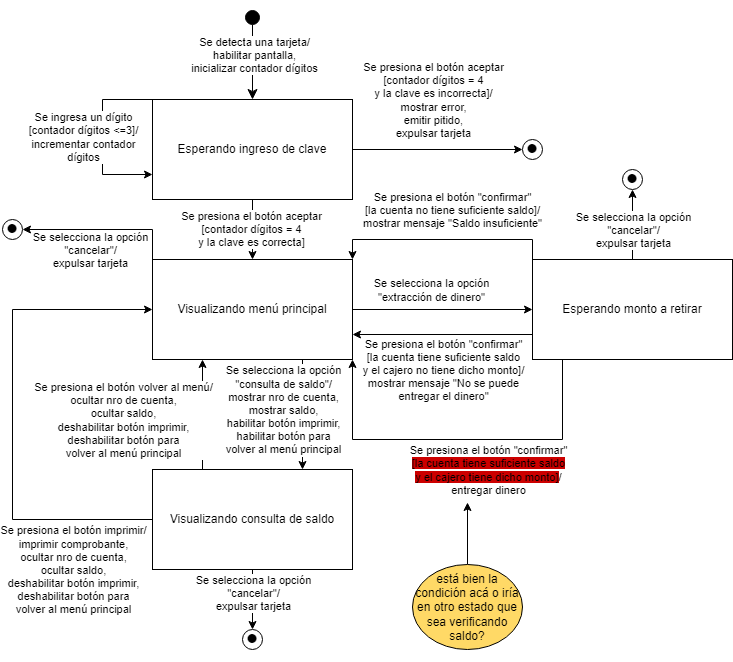

The diagram above was exported from draw.io. Its source (the exported page's mxGraphModel, read from the mxfile embedded in the PNG):
<mxGraphModel dx="1546" dy="758" grid="1" gridSize="10" guides="1" tooltips="1" connect="1" arrows="1" fold="1" page="1" pageScale="1" pageWidth="827" pageHeight="1169" math="0" shadow="0">
  <root>
    <mxCell id="0" />
    <mxCell id="1" parent="0" />
    <mxCell id="r3mxk8c8SwfDg71ygpMa-8" style="edgeStyle=orthogonalEdgeStyle;rounded=0;orthogonalLoop=1;jettySize=auto;html=1;" edge="1" parent="1" source="r3mxk8c8SwfDg71ygpMa-1" target="r3mxk8c8SwfDg71ygpMa-7">
      <mxGeometry relative="1" as="geometry" />
    </mxCell>
    <mxCell id="r3mxk8c8SwfDg71ygpMa-9" value="Se presiona el botón aceptar&lt;br&gt;[contador dígitos = 4&lt;br&gt;y la clave es correcta]" style="edgeLabel;html=1;align=center;verticalAlign=middle;resizable=0;points=[];" vertex="1" connectable="0" parent="r3mxk8c8SwfDg71ygpMa-8">
      <mxGeometry x="-0.04" y="-2" relative="1" as="geometry">
        <mxPoint as="offset" />
      </mxGeometry>
    </mxCell>
    <mxCell id="r3mxk8c8SwfDg71ygpMa-1" value="Esperando ingreso de clave" style="whiteSpace=wrap;html=1;align=center;" vertex="1" parent="1">
      <mxGeometry x="140" y="170" width="200" height="100" as="geometry" />
    </mxCell>
    <mxCell id="r3mxk8c8SwfDg71ygpMa-2" value="" style="html=1;verticalAlign=bottom;startArrow=circle;startFill=1;endArrow=classic;startSize=6;endSize=8;curved=0;rounded=0;endFill=1;" edge="1" parent="1" target="r3mxk8c8SwfDg71ygpMa-1">
      <mxGeometry width="80" relative="1" as="geometry">
        <mxPoint x="240" y="80" as="sourcePoint" />
        <mxPoint x="180" y="140" as="targetPoint" />
      </mxGeometry>
    </mxCell>
    <mxCell id="r3mxk8c8SwfDg71ygpMa-3" value="Se detecta una tarjeta/&lt;br&gt;habilitar pantalla,&lt;br&gt;inicializar contador dígitos" style="edgeLabel;html=1;align=center;verticalAlign=middle;resizable=0;points=[];" vertex="1" connectable="0" parent="r3mxk8c8SwfDg71ygpMa-2">
      <mxGeometry y="1" relative="1" as="geometry">
        <mxPoint as="offset" />
      </mxGeometry>
    </mxCell>
    <mxCell id="r3mxk8c8SwfDg71ygpMa-4" style="edgeStyle=orthogonalEdgeStyle;rounded=0;orthogonalLoop=1;jettySize=auto;html=1;exitX=0;exitY=0;exitDx=0;exitDy=0;entryX=0;entryY=0.75;entryDx=0;entryDy=0;" edge="1" parent="1" source="r3mxk8c8SwfDg71ygpMa-1" target="r3mxk8c8SwfDg71ygpMa-1">
      <mxGeometry relative="1" as="geometry">
        <Array as="points">
          <mxPoint x="90" y="170" />
          <mxPoint x="90" y="245" />
        </Array>
      </mxGeometry>
    </mxCell>
    <mxCell id="r3mxk8c8SwfDg71ygpMa-5" value="Se ingresa un dígito&lt;br&gt;[contador dígitos &amp;lt;=3]/&lt;br&gt;incrementar contador&lt;br&gt;dígitos" style="edgeLabel;html=1;align=center;verticalAlign=middle;resizable=0;points=[];" vertex="1" connectable="0" parent="r3mxk8c8SwfDg71ygpMa-4">
      <mxGeometry x="-0.0308" y="-1" relative="1" as="geometry">
        <mxPoint x="-19" y="2" as="offset" />
      </mxGeometry>
    </mxCell>
    <mxCell id="r3mxk8c8SwfDg71ygpMa-11" style="edgeStyle=orthogonalEdgeStyle;rounded=0;orthogonalLoop=1;jettySize=auto;html=1;" edge="1" parent="1" source="r3mxk8c8SwfDg71ygpMa-7" target="r3mxk8c8SwfDg71ygpMa-10">
      <mxGeometry relative="1" as="geometry" />
    </mxCell>
    <mxCell id="r3mxk8c8SwfDg71ygpMa-12" value="Se selecciona la opción&lt;br&gt;&quot;extracción de dinero&quot;" style="edgeLabel;html=1;align=center;verticalAlign=middle;resizable=0;points=[];" vertex="1" connectable="0" parent="r3mxk8c8SwfDg71ygpMa-11">
      <mxGeometry x="-0.175" relative="1" as="geometry">
        <mxPoint x="4" y="-20" as="offset" />
      </mxGeometry>
    </mxCell>
    <mxCell id="r3mxk8c8SwfDg71ygpMa-14" style="edgeStyle=orthogonalEdgeStyle;rounded=0;orthogonalLoop=1;jettySize=auto;html=1;exitX=0.75;exitY=1;exitDx=0;exitDy=0;entryX=0.75;entryY=0;entryDx=0;entryDy=0;" edge="1" parent="1" source="r3mxk8c8SwfDg71ygpMa-7" target="r3mxk8c8SwfDg71ygpMa-13">
      <mxGeometry relative="1" as="geometry" />
    </mxCell>
    <mxCell id="r3mxk8c8SwfDg71ygpMa-15" value="Se selecciona la opción&lt;br&gt;&quot;consulta de saldo&quot;/&lt;br&gt;mostrar nro de cuenta,&lt;br&gt;mostrar saldo,&lt;br&gt;habilitar botón imprimir,&lt;br&gt;habilitar botón para&lt;br&gt;volver al menú principal" style="edgeLabel;html=1;align=center;verticalAlign=middle;resizable=0;points=[];" vertex="1" connectable="0" parent="r3mxk8c8SwfDg71ygpMa-14">
      <mxGeometry x="-0.5667" y="-5" relative="1" as="geometry">
        <mxPoint x="-15" y="26" as="offset" />
      </mxGeometry>
    </mxCell>
    <mxCell id="r3mxk8c8SwfDg71ygpMa-7" value="Visualizando menú principal" style="whiteSpace=wrap;html=1;align=center;" vertex="1" parent="1">
      <mxGeometry x="140" y="330" width="200" height="100" as="geometry" />
    </mxCell>
    <mxCell id="r3mxk8c8SwfDg71ygpMa-38" style="edgeStyle=orthogonalEdgeStyle;rounded=0;orthogonalLoop=1;jettySize=auto;html=1;entryX=1;entryY=1;entryDx=0;entryDy=0;exitX=0.25;exitY=1;exitDx=0;exitDy=0;" edge="1" parent="1" source="r3mxk8c8SwfDg71ygpMa-10" target="r3mxk8c8SwfDg71ygpMa-7">
      <mxGeometry relative="1" as="geometry">
        <mxPoint x="600" y="540" as="targetPoint" />
        <Array as="points">
          <mxPoint x="550" y="510" />
          <mxPoint x="340" y="510" />
        </Array>
      </mxGeometry>
    </mxCell>
    <mxCell id="r3mxk8c8SwfDg71ygpMa-39" value="Se presiona el botón &quot;confirmar&quot;&lt;br&gt;&lt;span style=&quot;background-color: rgb(204, 0, 0);&quot;&gt;[la cuenta tiene suficiente saldo&lt;br&gt;y el cajero tiene dicho monto]&lt;/span&gt;/&lt;br&gt;entregar dinero" style="edgeLabel;html=1;align=center;verticalAlign=middle;resizable=0;points=[];" vertex="1" connectable="0" parent="r3mxk8c8SwfDg71ygpMa-38">
      <mxGeometry x="-0.4182" y="-1" relative="1" as="geometry">
        <mxPoint x="-62" y="31" as="offset" />
      </mxGeometry>
    </mxCell>
    <mxCell id="r3mxk8c8SwfDg71ygpMa-45" style="edgeStyle=orthogonalEdgeStyle;rounded=0;orthogonalLoop=1;jettySize=auto;html=1;exitX=0;exitY=0;exitDx=0;exitDy=0;entryX=1;entryY=0;entryDx=0;entryDy=0;" edge="1" parent="1" source="r3mxk8c8SwfDg71ygpMa-10" target="r3mxk8c8SwfDg71ygpMa-7">
      <mxGeometry relative="1" as="geometry">
        <Array as="points">
          <mxPoint x="520" y="310" />
          <mxPoint x="340" y="310" />
        </Array>
      </mxGeometry>
    </mxCell>
    <mxCell id="r3mxk8c8SwfDg71ygpMa-46" value="Se presiona el botón &quot;confirmar&quot;&lt;br style=&quot;border-color: var(--border-color);&quot;&gt;[la cuenta no tiene suficiente saldo]/&lt;br style=&quot;border-color: var(--border-color);&quot;&gt;mostrar mensaje &quot;Saldo insuficiente&quot;" style="edgeLabel;html=1;align=center;verticalAlign=middle;resizable=0;points=[];" vertex="1" connectable="0" parent="r3mxk8c8SwfDg71ygpMa-45">
      <mxGeometry x="0.06" y="-3" relative="1" as="geometry">
        <mxPoint x="16" y="-27" as="offset" />
      </mxGeometry>
    </mxCell>
    <mxCell id="r3mxk8c8SwfDg71ygpMa-47" style="edgeStyle=orthogonalEdgeStyle;rounded=0;orthogonalLoop=1;jettySize=auto;html=1;exitX=0;exitY=0.75;exitDx=0;exitDy=0;entryX=1;entryY=0.75;entryDx=0;entryDy=0;" edge="1" parent="1" source="r3mxk8c8SwfDg71ygpMa-10" target="r3mxk8c8SwfDg71ygpMa-7">
      <mxGeometry relative="1" as="geometry" />
    </mxCell>
    <mxCell id="r3mxk8c8SwfDg71ygpMa-48" value="Se presiona el botón &quot;confirmar&quot;&lt;br style=&quot;border-color: var(--border-color);&quot;&gt;[la cuenta tiene suficiente saldo&lt;br style=&quot;border-color: var(--border-color);&quot;&gt;y el cajero no tiene dicho monto]/&lt;br style=&quot;border-color: var(--border-color);&quot;&gt;mostrar mensaje &quot;No se puede&lt;br&gt;entregar el dinero&quot;" style="edgeLabel;html=1;align=center;verticalAlign=middle;resizable=0;points=[];" vertex="1" connectable="0" parent="r3mxk8c8SwfDg71ygpMa-47">
      <mxGeometry x="0.025" y="4" relative="1" as="geometry">
        <mxPoint x="2" y="31" as="offset" />
      </mxGeometry>
    </mxCell>
    <mxCell id="r3mxk8c8SwfDg71ygpMa-10" value="Esperando monto a retirar" style="whiteSpace=wrap;html=1;align=center;" vertex="1" parent="1">
      <mxGeometry x="520" y="330" width="200" height="100" as="geometry" />
    </mxCell>
    <mxCell id="r3mxk8c8SwfDg71ygpMa-16" style="edgeStyle=orthogonalEdgeStyle;rounded=0;orthogonalLoop=1;jettySize=auto;html=1;exitX=0.25;exitY=0;exitDx=0;exitDy=0;entryX=0.25;entryY=1;entryDx=0;entryDy=0;" edge="1" parent="1" source="r3mxk8c8SwfDg71ygpMa-13" target="r3mxk8c8SwfDg71ygpMa-7">
      <mxGeometry relative="1" as="geometry" />
    </mxCell>
    <mxCell id="r3mxk8c8SwfDg71ygpMa-17" value="Se presiona el botón volver al menú/&lt;br&gt;ocultar nro de cuenta,&lt;br style=&quot;border-color: var(--border-color);&quot;&gt;ocultar saldo,&lt;br style=&quot;border-color: var(--border-color);&quot;&gt;deshabilitar botón imprimir,&lt;br style=&quot;border-color: var(--border-color);&quot;&gt;deshabilitar botón para&lt;br style=&quot;border-color: var(--border-color);&quot;&gt;volver al menú principal" style="edgeLabel;html=1;align=center;verticalAlign=middle;resizable=0;points=[];" vertex="1" connectable="0" parent="r3mxk8c8SwfDg71ygpMa-16">
      <mxGeometry x="0.0571" relative="1" as="geometry">
        <mxPoint x="-80" y="8" as="offset" />
      </mxGeometry>
    </mxCell>
    <mxCell id="r3mxk8c8SwfDg71ygpMa-22" style="edgeStyle=orthogonalEdgeStyle;rounded=0;orthogonalLoop=1;jettySize=auto;html=1;exitX=0;exitY=0.5;exitDx=0;exitDy=0;entryX=0;entryY=0.5;entryDx=0;entryDy=0;" edge="1" parent="1" source="r3mxk8c8SwfDg71ygpMa-13" target="r3mxk8c8SwfDg71ygpMa-7">
      <mxGeometry relative="1" as="geometry">
        <Array as="points">
          <mxPoint y="590" />
          <mxPoint y="380" />
        </Array>
      </mxGeometry>
    </mxCell>
    <mxCell id="r3mxk8c8SwfDg71ygpMa-23" value="Se presiona el botón imprimir/&lt;br&gt;imprimir comprobante,&lt;br style=&quot;border-color: var(--border-color);&quot;&gt;ocultar nro de cuenta,&lt;br style=&quot;border-color: var(--border-color);&quot;&gt;ocultar saldo,&lt;br style=&quot;border-color: var(--border-color);&quot;&gt;deshabilitar botón imprimir,&lt;br style=&quot;border-color: var(--border-color);&quot;&gt;deshabilitar botón para&lt;br style=&quot;border-color: var(--border-color);&quot;&gt;volver al menú principal" style="edgeLabel;html=1;align=center;verticalAlign=middle;resizable=0;points=[];" vertex="1" connectable="0" parent="r3mxk8c8SwfDg71ygpMa-22">
      <mxGeometry x="-0.6605" y="-2" relative="1" as="geometry">
        <mxPoint x="3" y="52" as="offset" />
      </mxGeometry>
    </mxCell>
    <mxCell id="r3mxk8c8SwfDg71ygpMa-13" value="Visualizando consulta de saldo" style="whiteSpace=wrap;html=1;align=center;" vertex="1" parent="1">
      <mxGeometry x="140" y="540" width="200" height="100" as="geometry" />
    </mxCell>
    <mxCell id="r3mxk8c8SwfDg71ygpMa-19" style="edgeStyle=orthogonalEdgeStyle;rounded=0;orthogonalLoop=1;jettySize=auto;html=1;exitX=1;exitY=0.5;exitDx=0;exitDy=0;" edge="1" target="r3mxk8c8SwfDg71ygpMa-20" parent="1" source="r3mxk8c8SwfDg71ygpMa-1">
      <mxGeometry relative="1" as="geometry">
        <mxPoint x="440" y="190" as="sourcePoint" />
      </mxGeometry>
    </mxCell>
    <mxCell id="r3mxk8c8SwfDg71ygpMa-21" value="Se presiona el botón aceptar&lt;br&gt;[contador dígitos = 4&lt;br&gt;y la clave es incorrecta]/&lt;br&gt;mostrar error,&lt;br&gt;emitir pitido,&lt;br&gt;expulsar tarjeta" style="edgeLabel;html=1;align=center;verticalAlign=middle;resizable=0;points=[];" vertex="1" connectable="0" parent="r3mxk8c8SwfDg71ygpMa-19">
      <mxGeometry x="-0.2462" y="1" relative="1" as="geometry">
        <mxPoint x="16" y="-49" as="offset" />
      </mxGeometry>
    </mxCell>
    <mxCell id="r3mxk8c8SwfDg71ygpMa-20" value="&lt;font style=&quot;font-size: 37px;&quot;&gt;•&lt;/font&gt;" style="ellipse;whiteSpace=wrap;html=1;aspect=fixed;" vertex="1" parent="1">
      <mxGeometry x="510" y="210" width="20" height="20" as="geometry" />
    </mxCell>
    <mxCell id="r3mxk8c8SwfDg71ygpMa-27" style="edgeStyle=orthogonalEdgeStyle;rounded=0;orthogonalLoop=1;jettySize=auto;html=1;exitX=0;exitY=0;exitDx=0;exitDy=0;" edge="1" parent="1" target="r3mxk8c8SwfDg71ygpMa-29" source="r3mxk8c8SwfDg71ygpMa-7">
      <mxGeometry relative="1" as="geometry">
        <mxPoint x="350" y="300" as="sourcePoint" />
        <Array as="points">
          <mxPoint x="140" y="300" />
        </Array>
      </mxGeometry>
    </mxCell>
    <mxCell id="r3mxk8c8SwfDg71ygpMa-28" value="Se selecciona la opción&lt;br&gt;&quot;cancelar&quot;/&lt;br&gt;expulsar tarjeta" style="edgeLabel;html=1;align=center;verticalAlign=middle;resizable=0;points=[];" vertex="1" connectable="0" parent="r3mxk8c8SwfDg71ygpMa-27">
      <mxGeometry x="-0.2462" y="1" relative="1" as="geometry">
        <mxPoint x="-33" y="19" as="offset" />
      </mxGeometry>
    </mxCell>
    <mxCell id="r3mxk8c8SwfDg71ygpMa-29" value="&lt;font style=&quot;font-size: 37px;&quot;&gt;•&lt;/font&gt;" style="ellipse;whiteSpace=wrap;html=1;aspect=fixed;" vertex="1" parent="1">
      <mxGeometry x="-10" y="290" width="20" height="20" as="geometry" />
    </mxCell>
    <mxCell id="r3mxk8c8SwfDg71ygpMa-30" style="edgeStyle=orthogonalEdgeStyle;rounded=0;orthogonalLoop=1;jettySize=auto;html=1;" edge="1" parent="1" target="r3mxk8c8SwfDg71ygpMa-32" source="r3mxk8c8SwfDg71ygpMa-10">
      <mxGeometry relative="1" as="geometry">
        <mxPoint x="530" y="310" as="sourcePoint" />
      </mxGeometry>
    </mxCell>
    <mxCell id="r3mxk8c8SwfDg71ygpMa-31" value="Se selecciona la opción&lt;br&gt;&quot;cancelar&quot;/&lt;br&gt;expulsar tarjeta" style="edgeLabel;html=1;align=center;verticalAlign=middle;resizable=0;points=[];" vertex="1" connectable="0" parent="r3mxk8c8SwfDg71ygpMa-30">
      <mxGeometry x="-0.2462" y="1" relative="1" as="geometry">
        <mxPoint x="1" y="-4" as="offset" />
      </mxGeometry>
    </mxCell>
    <mxCell id="r3mxk8c8SwfDg71ygpMa-32" value="&lt;font style=&quot;font-size: 37px;&quot;&gt;•&lt;/font&gt;" style="ellipse;whiteSpace=wrap;html=1;aspect=fixed;" vertex="1" parent="1">
      <mxGeometry x="610" y="240" width="20" height="20" as="geometry" />
    </mxCell>
    <mxCell id="r3mxk8c8SwfDg71ygpMa-33" style="edgeStyle=orthogonalEdgeStyle;rounded=0;orthogonalLoop=1;jettySize=auto;html=1;" edge="1" parent="1" target="r3mxk8c8SwfDg71ygpMa-35" source="r3mxk8c8SwfDg71ygpMa-13">
      <mxGeometry relative="1" as="geometry">
        <mxPoint x="60" y="780" as="sourcePoint" />
      </mxGeometry>
    </mxCell>
    <mxCell id="r3mxk8c8SwfDg71ygpMa-34" value="Se selecciona la opción&lt;br&gt;&quot;cancelar&quot;/&lt;br&gt;expulsar tarjeta" style="edgeLabel;html=1;align=center;verticalAlign=middle;resizable=0;points=[];" vertex="1" connectable="0" parent="r3mxk8c8SwfDg71ygpMa-33">
      <mxGeometry x="-0.2462" y="1" relative="1" as="geometry">
        <mxPoint x="-1" as="offset" />
      </mxGeometry>
    </mxCell>
    <mxCell id="r3mxk8c8SwfDg71ygpMa-35" value="&lt;font style=&quot;font-size: 37px;&quot;&gt;•&lt;/font&gt;" style="ellipse;whiteSpace=wrap;html=1;aspect=fixed;" vertex="1" parent="1">
      <mxGeometry x="230" y="700" width="20" height="20" as="geometry" />
    </mxCell>
    <mxCell id="r3mxk8c8SwfDg71ygpMa-44" style="edgeStyle=orthogonalEdgeStyle;rounded=0;orthogonalLoop=1;jettySize=auto;html=1;" edge="1" parent="1" source="r3mxk8c8SwfDg71ygpMa-40">
      <mxGeometry relative="1" as="geometry">
        <mxPoint x="455" y="573" as="targetPoint" />
      </mxGeometry>
    </mxCell>
    <mxCell id="r3mxk8c8SwfDg71ygpMa-40" value="está bien la condición acá o iría en otro estado que sea verificando saldo?" style="ellipse;whiteSpace=wrap;html=1;fillColor=#FFD966;" vertex="1" parent="1">
      <mxGeometry x="400" y="635" width="110" height="85" as="geometry" />
    </mxCell>
  </root>
</mxGraphModel>